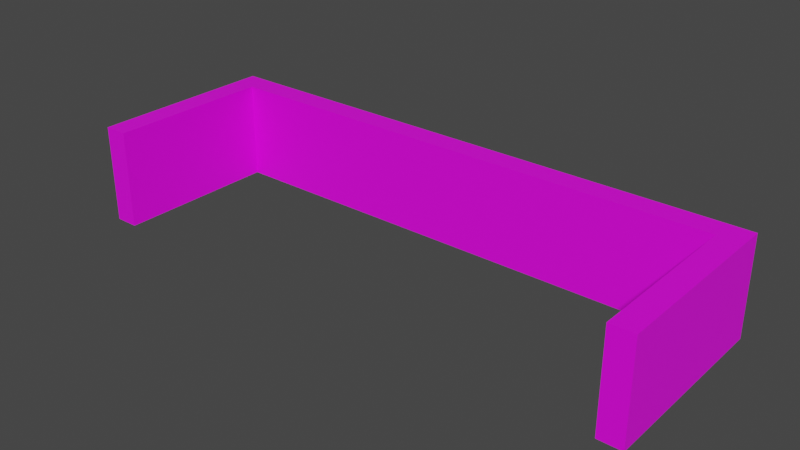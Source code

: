 # Source: UBend.blend  (saved by Blender 2.82.7; exported with 4.5.12 LTS)
import bpy
from mathutils import Matrix  # noqa: F401  (used for matrix-valued properties, if any)

bpy.ops.wm.read_factory_settings(use_empty=True)
scene = bpy.context.scene
scene.name = 'Scene'

# ---- collections
col_collection = bpy.data.collections.new('Collection'); scene.collection.children.link(col_collection)

# ---- images (referenced by path relative to the original .blend; pixels are not part of the script)
import os
ASSET_DIR = os.environ.get("B2B_ASSET_DIR", "")  # directory of the original .blend (textures are referenced by path, not embedded)
HERE = os.path.dirname(os.path.abspath(__file__))  # packed textures are extracted next to this script under _unpacked/

def load_image(name, relpath, width, height, colorspace="sRGB"):
    """Load a texture the original file referenced (path relative to the .blend, or extracted next to this script)."""
    p = next((c for c in (os.path.join(HERE, relpath), os.path.join(ASSET_DIR, relpath)) if relpath and os.path.exists(c)), "")
    if p:
        img = bpy.data.images.load(p, check_existing=True)
        img.name = name
    else:  # same state as the original file: an image datablock whose file is absent (Cycles renders it pink)
        img = bpy.data.images.new(name, width, height)
        img.source = "FILE"
        img.filepath = "//" + (relpath or name)
    img.colorspace_settings.name = colorspace
    return img
img_cobblestone_png = load_image('Cobblestone.png', 'Cobblestone.png', 1024, 1024, 'sRGB')

# ---- materials (node trees are filled in below, after node groups)
mat_material_001 = bpy.data.materials.new('Material.001')
mat_material_001.use_transparent_shadow = False

# ---- material node trees
mat_material_001.use_nodes = True; mat_material_001.node_tree.nodes.clear()
_N = mat_material_001.node_tree.nodes; _L = mat_material_001.node_tree.links
n0 = _N.new('ShaderNodeOutputMaterial'); n0.name = 'Material Output'; n0.location = (300, 300)
n1 = _N.new('ShaderNodeBsdfPrincipled'); n1.name = 'Principled BSDF'; n1.location = (10, 300)
n1.distribution = 'GGX'
n1.subsurface_method = 'BURLEY'
n1.inputs[3].default_value = 1.45
n1.inputs[27].default_value = (0.0, 0.0, 0.0, 1.0)
n1.inputs[28].default_value = 1.0
n2 = _N.new('ShaderNodeTexImage'); n2.name = 'Image Texture'; n2.location = (-280, 280)
n2.image = img_cobblestone_png
_L.new(n1.outputs[0], n0.inputs[0])
_L.new(n2.outputs[0], n1.inputs[0])
n0.is_active_output = True

# ---- world
world_world = bpy.data.worlds.new('World'); scene.world = world_world
world_world.use_nodes = True; world_world.node_tree.nodes.clear()
_N = world_world.node_tree.nodes; _L = world_world.node_tree.links
n0 = _N.new('ShaderNodeOutputWorld'); n0.name = 'World Output'; n0.location = (300, 300)
n1 = _N.new('ShaderNodeBackground'); n1.name = 'Background'; n1.location = (10, 300)
n1.inputs[0].default_value = (0.05088, 0.05088, 0.05088, 1.0)
_L.new(n1.outputs[0], n0.inputs[0])
n0.is_active_output = True
world_world.color = (0.05088, 0.05088, 0.05088)
world_world.use_sun_shadow = False
world_world.sun_shadow_jitter_overblur = 0.0

# ---- meshes
me_plane = bpy.data.meshes.new('Plane')
me_plane.from_pydata([(0.0, 0.75, 0.0), (-0.5, 0.75, 0.0), (-0.75, 0.5, 0.0), (0.5, 0.75, 0.0), (0.75, 0.5, 0.0), (0.75, 0.25, 0.0), (0.25, 0.75, 0.0), (-0.75, 0.25, 0.0), (-0.75, 0.75, 0.0), (-0.25, 0.75, 0.0), (0.75, 0.75, 0.0), (0.75, 0.375, 0.0), (0.125, 0.75, 0.0), (0.375, 0.75, 0.0), (-0.75, 0.375, 0.0), (-0.75, 0.625, 0.0), (-0.625, 0.75, 0.0), (-0.375, 0.75, 0.0), (-0.125, 0.75, 0.0), (0.75, 0.625, 0.0), (0.625, 0.75, 0.0), (0.0, 0.6875, 0.0), (-0.5, 0.6875, 0.0), (-0.6875, 0.5, 0.0), (0.5, 0.6875, 0.0), (0.75, 0.4375, 0.0), (0.25, 0.6875, 0.0), (0.0625, 0.75, 0.0), (0.3125, 0.75, 0.0), (-0.75, 0.4375, 0.0), (-0.6875, 0.25, 0.0), (-0.75, 0.6875, 0.0), (-0.6875, 0.75, 0.0), (-0.25, 0.6875, 0.0), (-0.4375, 0.75, 0.0), (-0.1875, 0.75, 0.0), (0.75, 0.6875, 0.0), (0.5625, 0.75, 0.0), (0.6875, 0.5, 0.0), (0.75, 0.3125, 0.0), (0.6875, 0.25, 0.0), (0.1875, 0.75, 0.0), (0.4375, 0.75, 0.0), (-0.75, 0.3125, 0.0), (-0.75, 0.5625, 0.0), (-0.5625, 0.75, 0.0), (-0.3125, 0.75, 0.0), (-0.0625, 0.75, 0.0), (0.75, 0.5625, 0.0), (0.6875, 0.75, 0.0), (0.625, 0.6875, 0.0), (0.6875, 0.625, 0.0), (-0.125, 0.6875, 0.0), (-0.375, 0.6875, 0.0), (-0.625, 0.6875, 0.0), (-0.6875, 0.625, 0.0), (0.375, 0.6875, 0.0), (0.125, 0.6875, 0.0), (0.6875, 0.375, 0.0), (-0.6875, 0.375, 0.0), (-0.6875, 0.3125, 0.0), (-0.6875, 0.4375, 0.0), (0.6875, 0.3125, 0.0), (0.0625, 0.6875, 0.0), (0.3125, 0.6875, 0.0), (-0.6875, 0.5625, 0.0), (-0.6875, 0.6875, 0.0), (-0.4375, 0.6875, 0.0), (-0.1875, 0.6875, 0.0), (0.6875, 0.5625, 0.0), (0.5625, 0.6875, 0.0), (0.6875, 0.6875, 0.0), (-0.0625, 0.6875, 0.0), (-0.3125, 0.6875, 0.0), (-0.5625, 0.6875, 0.0), (0.4375, 0.6875, 0.0), (0.1875, 0.6875, 0.0), (0.6875, 0.4375, 0.0), (0.0, 0.6875, 0.2579), (0.0, 0.75, 0.2579), (-0.5, 0.6875, 0.2579), (-0.5, 0.75, 0.2579), (-0.6875, 0.5, 0.2579), (-0.75, 0.5, 0.2579), (0.5, 0.6875, 0.2579), (0.5, 0.75, 0.2579), (0.75, 0.4375, 0.2579), (0.75, 0.5, 0.2579), (0.25, 0.6875, 0.2579), (0.25, 0.75, 0.2579), (0.0625, 0.75, 0.2579), (0.3125, 0.75, 0.2579), (-0.75, 0.4375, 0.2579), (-0.6875, 0.25, 0.2579), (-0.75, 0.25, 0.2579), (-0.75, 0.6875, 0.2579), (-0.75, 0.75, 0.2579), (-0.6875, 0.75, 0.2579), (-0.25, 0.6875, 0.2579), (-0.25, 0.75, 0.2579), (-0.4375, 0.75, 0.2579), (-0.1875, 0.75, 0.2579), (0.75, 0.6875, 0.2579), (0.75, 0.75, 0.2579), (0.5625, 0.75, 0.2579), (0.75, 0.3125, 0.2579), (0.75, 0.375, 0.2579), (0.1875, 0.75, 0.2579), (0.125, 0.75, 0.2579), (0.4375, 0.75, 0.2579), (0.375, 0.75, 0.2579), (-0.75, 0.3125, 0.2579), (-0.75, 0.375, 0.2579), (-0.75, 0.5625, 0.2579), (-0.75, 0.625, 0.2579), (-0.5625, 0.75, 0.2579), (-0.625, 0.75, 0.2579), (-0.3125, 0.75, 0.2579), (-0.375, 0.75, 0.2579), (-0.0625, 0.75, 0.2579), (-0.125, 0.75, 0.2579), (0.75, 0.5625, 0.2579), (0.75, 0.625, 0.2579), (0.6875, 0.75, 0.2579), (0.625, 0.75, 0.2579), (0.625, 0.6875, 0.2579), (-0.125, 0.6875, 0.2579), (-0.375, 0.6875, 0.2579), (-0.625, 0.6875, 0.2579), (-0.6875, 0.625, 0.2579), (0.375, 0.6875, 0.2579), (0.125, 0.6875, 0.2579), (-0.6875, 0.375, 0.2579), (0.6875, 0.5, 0.2579), (0.75, 0.25, 0.2579), (0.6875, 0.25, 0.2579), (0.6875, 0.625, 0.2579), (0.6875, 0.375, 0.2579), (-0.6875, 0.3125, 0.2579), (-0.6875, 0.4375, 0.2579), (0.6875, 0.3125, 0.2579), (0.0625, 0.6875, 0.2579), (0.3125, 0.6875, 0.2579), (-0.6875, 0.5625, 0.2579), (-0.6875, 0.6875, 0.2579), (-0.4375, 0.6875, 0.2579), (-0.1875, 0.6875, 0.2579), (0.6875, 0.5625, 0.2579), (0.5625, 0.6875, 0.2579), (0.6875, 0.6875, 0.2579), (-0.0625, 0.6875, 0.2579), (-0.3125, 0.6875, 0.2579), (-0.5625, 0.6875, 0.2579), (0.4375, 0.6875, 0.2579), (0.1875, 0.6875, 0.2579), (0.6875, 0.4375, 0.2579)], [], [(46, 17, 118, 117), (30, 60, 138, 93), (3, 42, 109, 85), (60, 59, 132, 138), (6, 41, 107, 89), (16, 32, 97, 116), (10, 49, 123, 103), (2, 29, 92, 83), (4, 48, 121, 87), (31, 15, 114, 95), (50, 71, 149, 125), (76, 26, 88, 154), (77, 58, 137, 155), (0, 47, 119, 79), (71, 51, 136, 149), (39, 11, 106, 105), (57, 76, 154, 131), (38, 77, 155, 133), (9, 46, 117, 99), (67, 53, 127, 145), (69, 38, 133, 147), (63, 57, 131, 141), (28, 6, 89, 91), (22, 67, 145, 80), (51, 69, 147, 136), (21, 63, 141, 78), (27, 0, 79, 90), (75, 24, 84, 153), (29, 14, 112, 92), (45, 16, 116, 115), (37, 3, 85, 104), (56, 75, 153, 130), (40, 5, 134, 135), (36, 10, 103, 102), (15, 44, 113, 114), (5, 39, 105, 134), (35, 9, 99, 101), (34, 1, 81, 100), (155, 86, 87, 133), (154, 88, 89, 107), (153, 84, 85, 109), (152, 80, 81, 115), (151, 98, 99, 117), (150, 78, 79, 119), (149, 102, 103, 123), (148, 125, 124, 104), (147, 121, 122, 136), (146, 126, 120, 101), (145, 127, 118, 100), (144, 128, 116, 97), (142, 130, 110, 91), (141, 131, 108, 90), (140, 105, 106, 137), (111, 138, 132, 112), (94, 93, 138, 111), (92, 139, 82, 83), (112, 132, 139, 92), (135, 134, 105, 140), (78, 141, 90, 79), (88, 142, 91, 89), (113, 143, 129, 114), (83, 82, 143, 113), (95, 144, 97, 96), (114, 129, 144, 95), (80, 145, 100, 81), (98, 146, 101, 99), (133, 87, 121, 147), (84, 148, 104, 85), (125, 149, 123, 124), (136, 122, 102, 149), (126, 150, 119, 120), (127, 151, 117, 118), (128, 152, 115, 116), (130, 153, 109, 110), (131, 154, 107, 108), (137, 106, 86, 155), (7, 30, 93, 94), (65, 55, 129, 143), (47, 18, 120, 119), (11, 25, 86, 106), (24, 70, 148, 84), (23, 65, 143, 82), (8, 31, 95, 96), (58, 62, 140, 137), (70, 50, 125, 148), (61, 23, 82, 139), (48, 19, 122, 121), (62, 40, 135, 140), (52, 72, 150, 126), (26, 64, 142, 88), (59, 61, 139, 132), (33, 68, 146, 98), (49, 20, 124, 123), (43, 7, 94, 111), (41, 12, 108, 107), (32, 8, 96, 97), (72, 21, 78, 150), (64, 56, 130, 142), (68, 52, 126, 146), (42, 13, 110, 109), (55, 66, 144, 129), (54, 74, 152, 128), (17, 34, 100, 118), (53, 73, 151, 127), (25, 4, 87, 86), (74, 22, 80, 152), (66, 54, 128, 144), (18, 35, 101, 120), (73, 33, 98, 151), (44, 2, 83, 113), (19, 36, 102, 122), (14, 43, 111, 112), (20, 37, 104, 124), (1, 45, 115, 81), (12, 27, 90, 108), (13, 28, 91, 110)])
_uv = me_plane.uv_layers.new(name='UVMap')
_uv.uv.foreach_set('vector', [-0.8104, -0.5111, -0.8057, -0.7141, 0.01449, -0.7043, 0.01882, -0.5038, 0.3673, -3.017, 0.5746, -2.914, 0.2325, -2.528, 0.2218, -2.564, -0.7832, 2.173, -0.794, 1.968, 0.03557, 1.937, 0.03542, 2.132, 0.5746, -2.914, 0.7138, -2.774, 0.2396, -2.456, 0.2325, -2.528, -0.8124, 1.348, -0.8155, 1.14, 0.03258, 1.13, 0.03347, 1.334, -0.7673, -1.503, -0.7489, -1.689, -0.06622, -1.64, -0.03259, -1.472, -0.6584, 3.009, -0.7198, 2.778, 0.004898, 2.659, -0.05196, 2.798, -0.4141, -2.589, -0.3044, -2.736, 0.1257, -2.372, 0.09539, -2.256, -0.279, 3.684, -0.3946, 3.528, 0.1778, 3.153, 0.2248, 3.279, -0.6624, -2.089, -0.5921, -2.262, 0.01942, -1.981, -0.03815, -1.846, 1.04, 2.591, 1.023, 2.799, 0.1968, 2.743, 0.2129, 2.527, 1.088, 1.136, 1.086, 1.344, 0.2371, 1.334, 0.2371, 1.13, 0.9098, 3.522, 0.8397, 3.686, 0.3842, 3.452, 0.3724, 3.357, -0.8192, 0.5182, -0.819, 0.3112, 0.02819, 0.3106, 0.02951, 0.5157, 1.023, 2.799, 1.009, 2.97, 0.2754, 2.945, 0.1968, 2.743, 0.1795, 4.007, 0.007046, 3.932, 0.3053, 3.476, 0.3401, 3.537, 1.089, 0.9278, 1.088, 1.136, 0.2371, 1.13, 0.2367, 0.9252, 0.9579, 3.347, 0.9098, 3.522, 0.3724, 3.357, 0.3514, 3.241, -0.8139, -0.3067, -0.8104, -0.5111, 0.01882, -0.5038, 0.02209, -0.3017, 1.063, -0.9589, 1.072, -0.7474, 0.2155, -0.71, 0.2081, -0.9104, 0.9893, 3.162, 0.9579, 3.347, 0.3514, 3.241, 0.3207, 3.104, 1.09, 0.7194, 1.089, 0.9278, 0.2367, 0.9252, 0.236, 0.72, -0.808, 1.555, -0.8124, 1.348, 0.03347, 1.334, 0.03431, 1.537, 1.052, -1.171, 1.063, -0.9589, 0.2081, -0.9104, 0.1982, -1.109, 1.009, 2.97, 0.9893, 3.162, 0.3207, 3.104, 0.2754, 2.945, 1.09, 0.5108, 1.09, 0.7194, 0.236, 0.72, 0.235, 0.5146, -0.8188, 0.7254, -0.8192, 0.5182, 0.02951, 0.5157, 0.03064, 0.7209, 1.072, 1.967, 1.064, 2.175, 0.2306, 2.136, 0.2339, 1.938, -0.3044, -2.736, -0.1774, -2.863, 0.1544, -2.466, 0.1257, -2.372, -0.781, -1.311, -0.7673, -1.503, -0.03259, -1.472, -0.01228, -1.289, -0.7686, 2.377, -0.7832, 2.173, 0.03542, 2.132, 0.03338, 2.322, 1.078, 1.759, 1.072, 1.967, 0.2339, 1.938, 0.2357, 1.738, 0.6073, 3.949, 0.4021, 4.025, 0.3638, 3.564, 0.3834, 3.563, -0.583, 3.188, -0.6584, 3.009, -0.05196, 2.798, 0.05054, 2.896, -0.5921, -2.262, -0.5093, -2.43, 0.06143, -2.123, 0.01942, -1.981, 0.4021, 4.025, 0.1795, 4.007, 0.3401, 3.537, 0.3638, 3.564, -0.8164, -0.1014, -0.8139, -0.3067, 0.02209, -0.3017, 0.02461, -0.09839, -0.7995, -0.9154, -0.7914, -1.114, 0.0002671, -1.098, 0.008608, -0.9025, 0.3724, 3.357, 0.2669, 3.389, 0.2248, 3.279, 0.3514, 3.241, 0.2371, 1.13, 0.2371, 1.334, 0.03347, 1.334, 0.03258, 1.13, 0.2339, 1.938, 0.2306, 2.136, 0.03542, 2.132, 0.03557, 1.937, 0.1847, -1.308, 0.1982, -1.109, 0.0002671, -1.098, -0.01228, -1.289, 0.2212, -0.5081, 0.2256, -0.3049, 0.02209, -0.3017, 0.01882, -0.5038, 0.2335, 0.3091, 0.235, 0.5146, 0.02951, 0.5157, 0.02819, 0.3106, 0.1968, 2.743, 0.05054, 2.896, -0.05196, 2.798, 0.004898, 2.659, 0.2246, 2.331, 0.2129, 2.527, 0.02581, 2.502, 0.03338, 2.322, 0.3207, 3.104, 0.1778, 3.153, 0.122, 3.018, 0.2754, 2.945, 0.229, -0.1008, 0.2316, 0.1039, 0.0266, 0.1058, 0.02461, -0.09839, 0.2081, -0.9104, 0.2155, -0.71, 0.01449, -0.7043, 0.008608, -0.9025, 0.1213, -1.724, 0.1637, -1.509, -0.03259, -1.472, -0.06622, -1.64, 0.2367, 1.537, 0.2357, 1.738, 0.03506, 1.738, 0.03431, 1.537, 0.236, 0.72, 0.2367, 0.9252, 0.03165, 0.9259, 0.03064, 0.7209, 0.3877, 3.52, 0.3401, 3.537, 0.3053, 3.476, 0.3842, 3.452, 0.1795, -2.532, 0.2325, -2.528, 0.2396, -2.456, 0.1544, -2.466, 0.2016, -2.572, 0.2218, -2.564, 0.2325, -2.528, 0.1795, -2.532, 0.1257, -2.372, 0.2386, -2.357, 0.2303, -2.234, 0.09539, -2.256, 0.1544, -2.466, 0.2396, -2.456, 0.2386, -2.357, 0.1257, -2.372, 0.3834, 3.563, 0.3638, 3.564, 0.3401, 3.537, 0.3877, 3.52, 0.235, 0.5146, 0.236, 0.72, 0.03064, 0.7209, 0.02951, 0.5157, 0.2371, 1.334, 0.2367, 1.537, 0.03431, 1.537, 0.03347, 1.334, 0.06143, -2.123, 0.2137, -2.09, 0.1844, -1.924, 0.01942, -1.981, 0.09539, -2.256, 0.2303, -2.234, 0.2137, -2.09, 0.06143, -2.123, -0.03815, -1.846, 0.1213, -1.724, -0.06622, -1.64, -0.103, -1.759, 0.01942, -1.981, 0.1844, -1.924, 0.1213, -1.724, -0.03815, -1.846, 0.1982, -1.109, 0.2081, -0.9104, 0.008608, -0.9025, 0.0002671, -1.098, 0.2256, -0.3049, 0.229, -0.1008, 0.02461, -0.09839, 0.02209, -0.3017, 0.3514, 3.241, 0.2248, 3.279, 0.1778, 3.153, 0.3207, 3.104, 0.2306, 2.136, 0.2246, 2.331, 0.03338, 2.322, 0.03542, 2.132, 0.2129, 2.527, 0.1968, 2.743, 0.004898, 2.659, 0.02581, 2.502, 0.2754, 2.945, 0.122, 3.018, 0.05054, 2.896, 0.1968, 2.743, 0.2316, 0.1039, 0.2335, 0.3091, 0.02819, 0.3106, 0.0266, 0.1058, 0.2155, -0.71, 0.2212, -0.5081, 0.01882, -0.5038, 0.01449, -0.7043, 0.1637, -1.509, 0.1847, -1.308, -0.01228, -1.289, -0.03259, -1.472, 0.2357, 1.738, 0.2339, 1.938, 0.03557, 1.937, 0.03506, 1.738, 0.2367, 0.9252, 0.2371, 1.13, 0.03258, 1.13, 0.03165, 0.9259, 0.3842, 3.452, 0.3053, 3.476, 0.2669, 3.389, 0.3724, 3.357, 0.1428, -3.025, 0.3673, -3.017, 0.2218, -2.564, 0.2016, -2.572, 0.9515, -2.212, 0.9852, -2.001, 0.1844, -1.924, 0.2137, -2.09, -0.819, 0.3112, -0.8181, 0.1046, 0.0266, 0.1058, 0.02819, 0.3106, 0.007046, 3.932, -0.1458, 3.821, 0.2669, 3.389, 0.3053, 3.476, 1.064, 2.175, 1.054, 2.383, 0.2246, 2.331, 0.2306, 2.136, 0.8986, -2.415, 0.9515, -2.212, 0.2137, -2.09, 0.2303, -2.234, -0.7233, -1.87, -0.6624, -2.089, -0.03815, -1.846, -0.103, -1.759, 0.8397, 3.686, 0.7416, 3.831, 0.3877, 3.52, 0.3842, 3.452, 1.054, 2.383, 1.04, 2.591, 0.2129, 2.527, 0.2246, 2.331, 0.821, -2.605, 0.8986, -2.415, 0.2303, -2.234, 0.2386, -2.357, -0.3946, 3.528, -0.4952, 3.362, 0.122, 3.018, 0.1778, 3.153, 0.7416, 3.831, 0.6073, 3.949, 0.3834, 3.563, 0.3877, 3.52, 1.088, 0.09294, 1.089, 0.302, 0.2335, 0.3091, 0.2316, 0.1039, 1.086, 1.344, 1.083, 1.552, 0.2367, 1.537, 0.2371, 1.334, 0.7138, -2.774, 0.821, -2.605, 0.2386, -2.357, 0.2396, -2.456, 1.082, -0.3262, 1.086, -0.1165, 0.229, -0.1008, 0.2256, -0.3049, -0.7198, 2.778, -0.7485, 2.579, 0.02581, 2.502, 0.004898, 2.659, -0.02959, -2.963, 0.1428, -3.025, 0.2016, -2.572, 0.1795, -2.532, -0.8155, 1.14, -0.8175, 0.9328, 0.03165, 0.9259, 0.03258, 1.13, -0.7489, -1.689, -0.7233, -1.87, -0.103, -1.759, -0.06622, -1.64, 1.089, 0.302, 1.09, 0.5108, 0.235, 0.5146, 0.2335, 0.3091, 1.083, 1.552, 1.078, 1.759, 0.2357, 1.738, 0.2367, 1.537, 1.086, -0.1165, 1.088, 0.09294, 0.2316, 0.1039, 0.229, -0.1008, -0.794, 1.968, -0.8021, 1.762, 0.03506, 1.738, 0.03557, 1.937, 0.9852, -2.001, 1.005, -1.784, 0.1213, -1.724, 0.1844, -1.924, 1.02, -1.6, 1.038, -1.385, 0.1847, -1.308, 0.1637, -1.509, -0.8057, -0.7141, -0.7995, -0.9154, 0.008608, -0.9025, 0.01449, -0.7043, 1.072, -0.7474, 1.078, -0.5365, 0.2212, -0.5081, 0.2155, -0.71, -0.1458, 3.821, -0.279, 3.684, 0.2248, 3.279, 0.2669, 3.389, 1.038, -1.385, 1.052, -1.171, 0.1982, -1.109, 0.1847, -1.308, 1.005, -1.784, 1.02, -1.6, 0.1637, -1.509, 0.1213, -1.724, -0.8181, 0.1046, -0.8164, -0.1014, 0.02461, -0.09839, 0.0266, 0.1058, 1.078, -0.5365, 1.082, -0.3262, 0.2256, -0.3049, 0.2212, -0.5081, -0.5093, -2.43, -0.4141, -2.589, 0.09539, -2.256, 0.06143, -2.123, -0.4952, 3.362, -0.583, 3.188, 0.05054, 2.896, 0.122, 3.018, -0.1774, -2.863, -0.02959, -2.963, 0.1795, -2.532, 0.1544, -2.466, -0.7485, 2.579, -0.7686, 2.377, 0.03338, 2.322, 0.02581, 2.502, -0.7914, -1.114, -0.781, -1.311, -0.01228, -1.289, 0.0002671, -1.098, -0.8175, 0.9328, -0.8188, 0.7254, 0.03064, 0.7209, 0.03165, 0.9259, -0.8021, 1.762, -0.808, 1.555, 0.03431, 1.537, 0.03506, 1.738])
me_plane.materials.append(mat_material_001)
me_plane.use_remesh_fix_poles = True
me_plane.use_remesh_preserve_attributes = False
me_plane.use_mirror_vertex_groups = False
me_plane.update()

# ---- objects
ob_plane = bpy.data.objects.new('Plane', me_plane)

# ---- transforms, parenting, visibility, modifiers, constraints
ob_plane.location = (0.0, 0.0, 0.0)
ob_plane.scale = (34.9, 34.9, 34.9)
ob_plane.lineart.crease_threshold = 0.0

# ---- collection membership
col_collection.objects.link(ob_plane)

# ---- scene / render settings (as saved in the file)
scene.frame_start = 1; scene.frame_end = 250; scene.frame_set(1)
scene.render.engine = 'BLENDER_EEVEE_NEXT'
scene.cycles.use_denoising = False
scene.cycles.samples = 128
scene.cycles.sampling_pattern = 'TABULATED_SOBOL'
scene.cycles.use_adaptive_sampling = False
scene.cycles.use_light_tree = False
scene.view_settings.view_transform = 'Filmic'
bpy.context.view_layer.update()

# ---- added for rendering (the .blend has no active camera and no usable light): camera, sun
cam_auto = bpy.data.cameras.new('AutoCamera')
cam_auto.lens = 50.0
cam_auto.sensor_width = 36.0
cam_auto.clip_end = 1000.0
ob_auto_camera = bpy.data.objects.new('AutoCamera', cam_auto)
scene.collection.objects.link(ob_auto_camera)
ob_auto_camera.location = (51.7355, -44.6308, 45.8884)
ob_auto_camera.rotation_euler = (1.09748, -7.21219e-08, 0.694738)
scene.camera = ob_auto_camera
light_auto_sun = bpy.data.lights.new('AutoSun', 'SUN')
light_auto_sun.energy = 3.0
light_auto_sun.angle = 0.0523599
ob_auto_sun = bpy.data.objects.new('AutoSun', light_auto_sun)
scene.collection.objects.link(ob_auto_sun)
ob_auto_sun.rotation_euler = (0.872665, 0.174533, 0.523599)
bpy.context.view_layer.update()
